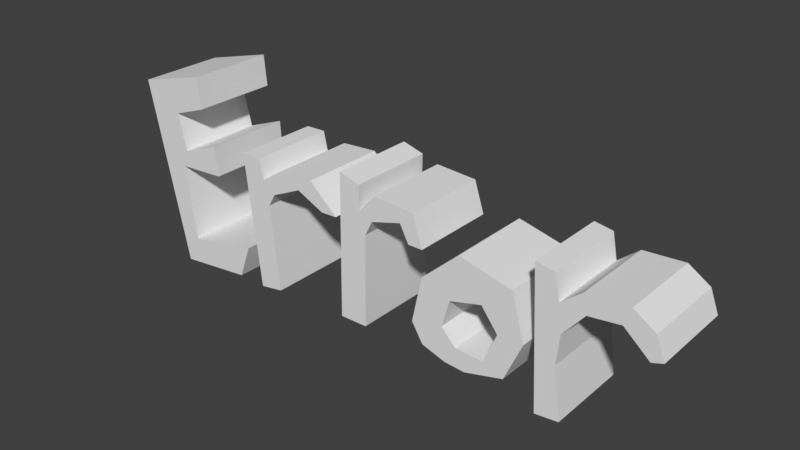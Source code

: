 # Source: fpwerrmodl.blend  (saved by Blender 4.5.90; exported with 4.5.12 LTS)
import bpy
from mathutils import Matrix  # noqa: F401  (used for matrix-valued properties, if any)

bpy.ops.wm.read_factory_settings(use_empty=True)
scene = bpy.context.scene
scene.name = '_main'

# ---- world
world_world = bpy.data.worlds.new('World'); scene.world = world_world
world_world.use_nodes = True; world_world.node_tree.nodes.clear()
_N = world_world.node_tree.nodes; _L = world_world.node_tree.links
n0 = _N.new('ShaderNodeOutputWorld'); n0.name = 'World Output'; n0.location = (300, 300)
n1 = _N.new('ShaderNodeBackground'); n1.name = 'Background'; n1.location = (10, 300)
n1.inputs[0].default_value = (0.05088, 0.05088, 0.05088, 1.0)
_L.new(n1.outputs[0], n0.inputs[0])
n0.is_active_output = True
world_world.color = (0.05088, 0.05088, 0.05088)
world_world.use_sun_shadow = False
world_world.sun_shadow_jitter_overblur = 0.0

# ---- meshes
me_plane = bpy.data.meshes.new('Plane')
me_plane.from_pydata([(-0.709, -0.125, -0.2034), (-0.8222, -0.125, 0.3341), (-0.6103, -0.125, 0.3892), (-0.6016, -0.125, 0.2981), (-0.7049, -0.125, 0.2613), (-0.6786, -0.125, 0.1545), (-0.5578, -0.125, 0.2), (-0.5525, -0.125, 0.1124), (-0.6979, -0.125, 0.1037), (-0.6664, -0.125, -0.1205), (-0.4492, -0.125, -0.07848), (-0.486, -0.125, -0.1783), (-0.3987, -0.125, -0.1809), (-0.4439, -0.125, 0.2131), (-0.3826, -0.125, 0.2146), (-0.3695, -0.125, 0.1562), (-0.3053, -0.125, 0.1985), (-0.1944, -0.125, 0.2058), (-0.1097, -0.125, 0.1285), (-0.1579, -0.125, 0.127), (-0.2396, -0.125, 0.165), (-0.3315, -0.125, 0.1226), (-0.3534, -0.125, 0.08469), (-0.3272, -0.125, -0.1693), (-0.09656, -0.125, -0.1605), (-0.09072, -0.125, 0.2613), (-0.02796, -0.125, 0.2438), (-0.02942, -0.125, 0.1708), (0.02166, -0.125, 0.2277), (0.1428, -0.125, 0.2204), (0.172, -0.125, 0.1314), (0.1297, -0.125, 0.1314), (0.1034, -0.125, 0.181), (0.01291, -0.125, 0.1548), (-0.008988, -0.125, 0.111), (-0.01337, -0.125, -0.1591), (0.1764, -0.125, -0.1357), (0.1428, -0.125, -0.08024), (0.172, -0.125, 0.0555), (0.2815, -0.125, 0.1548), (0.4362, -0.125, 0.1183), (0.4727, -0.125, -0.01456), (0.4216, -0.125, -0.1313), (0.3077, -0.125, -0.162), (0.2464, -0.125, -0.1576), (0.2362, -0.125, -0.05834), (0.2581, -0.125, 0.02193), (0.3515, -0.125, 0.04675), (0.3997, -0.125, -0.01602), (0.3617, -0.125, -0.1065), (0.2785, -0.125, -0.105), (0.5133, -0.125, -0.1875), (0.4902, -0.125, 0.2151), (0.5437, -0.125, 0.2066), (0.5583, -0.125, 0.1336), (0.6179, -0.125, 0.1822), (0.7347, -0.125, 0.1895), (0.7967, -0.125, 0.1494), (0.821, -0.125, 0.08615), (0.7895, -0.125, 0.07569), (0.7176, -0.125, 0.1385), (0.6288, -0.125, 0.1275), (0.5692, -0.125, 0.05575), (0.5607, -0.125, -0.03183), (0.5814, -0.125, -0.1802), (-0.709, 0.125, -0.2034), (-0.8222, 0.125, 0.3341), (-0.6103, 0.125, 0.3892), (-0.6016, 0.125, 0.2981), (-0.7049, 0.125, 0.2613), (-0.6786, 0.125, 0.1545), (-0.5578, 0.125, 0.2), (-0.5525, 0.125, 0.1124), (-0.6979, 0.125, 0.1037), (-0.6664, 0.125, -0.1205), (-0.4492, 0.125, -0.07848), (-0.486, 0.125, -0.1783), (-0.3987, 0.125, -0.1809), (-0.4439, 0.125, 0.2131), (-0.3826, 0.125, 0.2146), (-0.3695, 0.125, 0.1562), (-0.3053, 0.125, 0.1985), (-0.1944, 0.125, 0.2058), (-0.1097, 0.125, 0.1285), (-0.1579, 0.125, 0.127), (-0.2396, 0.125, 0.165), (-0.3315, 0.125, 0.1226), (-0.3534, 0.125, 0.08469), (-0.3272, 0.125, -0.1693), (-0.09656, 0.125, -0.1605), (-0.09072, 0.125, 0.2613), (-0.02796, 0.125, 0.2438), (-0.02942, 0.125, 0.1708), (0.02166, 0.125, 0.2277), (0.1428, 0.125, 0.2204), (0.172, 0.125, 0.1314), (0.1297, 0.125, 0.1314), (0.1034, 0.125, 0.181), (0.01291, 0.125, 0.1548), (-0.008988, 0.125, 0.111), (-0.01337, 0.125, -0.1591), (0.1764, 0.125, -0.1357), (0.1428, 0.125, -0.08024), (0.172, 0.125, 0.0555), (0.2815, 0.125, 0.1548), (0.4362, 0.125, 0.1183), (0.4727, 0.125, -0.01456), (0.4216, 0.125, -0.1313), (0.3077, 0.125, -0.162), (0.2464, 0.125, -0.1576), (0.2362, 0.125, -0.05834), (0.2581, 0.125, 0.02193), (0.3515, 0.125, 0.04675), (0.3997, 0.125, -0.01602), (0.3617, 0.125, -0.1065), (0.2785, 0.125, -0.105), (0.5133, 0.125, -0.1875), (0.4902, 0.125, 0.2151), (0.5437, 0.125, 0.2066), (0.5583, 0.125, 0.1336), (0.6179, 0.125, 0.1822), (0.7347, 0.125, 0.1895), (0.7967, 0.125, 0.1494), (0.821, 0.125, 0.08615), (0.7895, 0.125, 0.07569), (0.7176, 0.125, 0.1385), (0.6288, 0.125, 0.1275), (0.5692, 0.125, 0.05575), (0.5607, 0.125, -0.03183), (0.5814, 0.125, -0.1802)], [], [(25, 24, 35, 34, 33, 32, 31, 30, 29, 28, 27, 26), (46, 39, 38), (47, 39, 46), (50, 45, 37), (48, 42, 41), (49, 42, 48), (50, 43, 49), (50, 36, 44), (37, 45, 46), (38, 37, 46), (47, 40, 39), (40, 47, 41), (49, 43, 42), (50, 44, 43), (36, 50, 37), (47, 48, 41), (13, 12, 23, 22, 21, 20, 19, 18, 17, 16, 15, 14), (1, 0, 11, 10, 9, 8, 7, 6, 5, 4, 3, 2), (52, 51, 64, 63, 62, 61, 60, 59, 58, 57, 56, 55, 54, 53), (90, 91, 92, 93, 94, 95, 96, 97, 98, 99, 100, 89), (111, 103, 104), (112, 111, 104), (115, 102, 110), (113, 106, 107), (114, 113, 107), (115, 114, 108), (115, 109, 101), (102, 111, 110), (103, 111, 102), (112, 104, 105), (105, 106, 112), (114, 107, 108), (115, 108, 109), (101, 102, 115), (112, 106, 113), (78, 79, 80, 81, 82, 83, 84, 85, 86, 87, 88, 77), (66, 67, 68, 69, 70, 71, 72, 73, 74, 75, 76, 65), (117, 118, 119, 120, 121, 122, 123, 124, 125, 126, 127, 128, 129, 116), (16, 81, 80, 15), (54, 119, 118, 53), (43, 108, 107, 42), (17, 82, 81, 16), (55, 120, 119, 54), (44, 109, 108, 43), (18, 83, 82, 17), (56, 121, 120, 55), (36, 101, 109, 44), (19, 84, 83, 18), (57, 122, 121, 56), (45, 110, 111, 46), (20, 85, 84, 19), (58, 123, 122, 57), (46, 111, 112, 47), (21, 86, 85, 20), (59, 124, 123, 58), (47, 112, 113, 48), (22, 87, 86, 21), (60, 125, 124, 59), (48, 113, 114, 49), (23, 88, 87, 22), (61, 126, 125, 60), (49, 114, 115, 50), (12, 77, 88, 23), (62, 127, 126, 61), (50, 115, 110, 45), (25, 90, 89, 24), (63, 128, 127, 62), (26, 91, 90, 25), (64, 129, 128, 63), (27, 92, 91, 26), (1, 66, 65, 0), (51, 116, 129, 64), (28, 93, 92, 27), (2, 67, 66, 1), (29, 94, 93, 28), (3, 68, 67, 2), (30, 95, 94, 29), (4, 69, 68, 3), (31, 96, 95, 30), (5, 70, 69, 4), (32, 97, 96, 31), (6, 71, 70, 5), (33, 98, 97, 32), (7, 72, 71, 6), (34, 99, 98, 33), (8, 73, 72, 7), (35, 100, 99, 34), (9, 74, 73, 8), (24, 89, 100, 35), (10, 75, 74, 9), (37, 102, 101, 36), (11, 76, 75, 10), (38, 103, 102, 37), (0, 65, 76, 11), (39, 104, 103, 38), (13, 78, 77, 12), (40, 105, 104, 39), (14, 79, 78, 13), (52, 117, 116, 51), (41, 106, 105, 40), (15, 80, 79, 14), (53, 118, 117, 52), (42, 107, 106, 41)])
_uv = me_plane.uv_layers.new(name='UVMap')
_uv.uv.foreach_set('vector', [0.0, 0.0, 0.0, 0.0, 0.0, 0.0, 0.0, 0.0, 0.0, 0.0, 0.0, 0.0, 0.0, 0.0, 0.0, 0.0, 0.0, 0.0, 0.0, 0.0, 0.0, 0.0, 0.0, 0.0, 0.0, 0.0, 0.0, 0.0, 0.0, 0.0, 0.0, 0.0, 0.0, 0.0, 0.0, 0.0, 0.0, 0.0, 0.0, 0.0, 0.0, 0.0, 0.0, 0.0, 0.0, 0.0, 0.0, 0.0, 0.0, 0.0, 0.0, 0.0, 0.0, 0.0, 0.0, 0.0, 0.0, 0.0, 0.0, 0.0, 0.0, 0.0, 0.0, 0.0, 0.0, 0.0, 0.0, 0.0, 0.0, 0.0, 0.0, 0.0, 0.0, 0.0, 0.0, 0.0, 0.0, 0.0, 0.0, 0.0, 0.0, 0.0, 0.0, 0.0, 0.0, 0.0, 0.0, 0.0, 0.0, 0.0, 0.0, 0.0, 0.0, 0.0, 0.0, 0.0, 0.0, 0.0, 0.0, 0.0, 0.0, 0.0, 0.0, 0.0, 0.0, 0.0, 0.0, 0.0, 0.0, 0.0, 0.0, 0.0, 0.0, 0.0, 0.0, 0.0, 0.0, 0.0, 0.0, 0.0, 0.0, 0.0, 0.0, 0.0, 0.0, 0.0, 0.0, 0.0, 0.0, 0.0, 0.0, 0.0, 0.0, 0.0, 0.0, 0.0, 0.0, 0.0, 0.0, 0.0, 0.0, 0.0, 0.0, 0.0, 0.0, 0.0, 0.0, 0.0, 0.0, 0.0, 0.0, 0.0, 0.0, 0.0, 0.0, 0.0, 0.0, 0.0, 0.0, 0.0, 0.0, 0.0, 0.0, 0.0, 0.0, 0.0, 0.0, 0.0, 0.0, 0.0, 0.0, 0.0, 0.0, 0.0, 0.0, 0.0, 0.0, 0.0, 0.0, 0.0, 0.0, 0.0, 0.0, 0.0, 0.0, 0.0, 0.0, 0.0, 0.0, 0.0, 0.0, 0.0, 0.0, 0.0, 0.0, 0.0, 0.0, 0.0, 0.0, 0.0, 0.0, 0.0, 0.0, 0.0, 0.0, 0.0, 0.0, 0.0, 0.0, 0.0, 0.0, 0.0, 0.0, 0.0, 0.0, 0.0, 0.0, 0.0, 0.0, 0.0, 0.0, 0.0, 0.0, 0.0, 0.0, 0.0, 0.0, 0.0, 0.0, 0.0, 0.0, 0.0, 0.0, 0.0, 0.0, 0.0, 0.0, 0.0, 0.0, 0.0, 0.0, 0.0, 0.0, 0.0, 0.0, 0.0, 0.0, 0.0, 0.0, 0.0, 0.0, 0.0, 0.0, 0.0, 0.0, 0.0, 0.0, 0.0, 0.0, 0.0, 0.0, 0.0, 0.0, 0.0, 0.0, 0.0, 0.0, 0.0, 0.0, 0.0, 0.0, 0.0, 0.0, 0.0, 0.0, 0.0, 0.0, 0.0, 0.0, 0.0, 0.0, 0.0, 0.0, 0.0, 0.0, 0.0, 0.0, 0.0, 0.0, 0.0, 0.0, 0.0, 0.0, 0.0, 0.0, 0.0, 0.0, 0.0, 0.0, 0.0, 0.0, 0.0, 0.0, 0.0, 0.0, 0.0, 0.0, 0.0, 0.0, 0.0, 0.0, 0.0, 0.0, 0.0, 0.0, 0.0, 0.0, 0.0, 0.0, 0.0, 0.0, 0.0, 0.0, 0.0, 0.0, 0.0, 0.0, 0.0, 0.0, 0.0, 0.0, 0.0, 0.0, 0.0, 0.0, 0.0, 0.0, 0.0, 0.0, 0.0, 0.0, 0.0, 0.0, 0.0, 0.0, 0.0, 0.0, 0.0, 0.0, 0.0, 0.0, 0.0, 0.0, 0.0, 0.0, 0.0, 0.0, 0.0, 0.0, 0.0, 0.0, 0.0, 0.0, 0.0, 0.0, 0.0, 0.0, 0.0, 0.0, 0.0, 0.0, 0.0, 0.0, 0.0, 0.0, 0.0, 0.0, 0.0, 0.0, 0.0, 0.0, 0.0, 0.0, 0.0, 0.0, 0.0, 0.0, 0.0, 0.0, 0.0, 0.0, 0.0, 0.0, 0.0, 0.0, 0.0, 0.0, 0.0, 0.0, 0.0, 0.0, 0.0, 0.0, 0.0, 0.0, 0.0, 0.0, 0.0, 0.0, 0.0, 0.0, 0.0, 0.0, 0.0, 0.0, 0.0, 0.0, 0.0, 0.0, 0.0, 0.0, 0.0, 0.0, 0.0, 0.0, 0.0, 0.0, 0.0, 0.0, 0.0, 0.0, 0.0, 0.0, 0.0, 0.0, 0.0, 0.0, 0.0, 0.0, 0.0, 0.0, 0.0, 0.0, 0.0, 0.0, 0.0, 0.0, 0.0, 0.0, 0.0, 0.0, 0.0, 0.0, 0.0, 0.0, 0.0, 0.0, 0.0, 0.0, 0.0, 0.0, 0.0, 0.0, 0.0, 0.0, 0.0, 0.0, 0.0, 0.0, 0.0, 0.0, 0.0, 0.0, 0.0, 0.0, 0.0, 0.0, 0.0, 0.0, 0.0, 0.0, 0.0, 0.0, 0.0, 0.0, 0.0, 0.0, 0.0, 0.0, 0.0, 0.0, 0.0, 0.0, 0.0, 0.0, 0.0, 0.0, 0.0, 0.0, 0.0, 0.0, 0.0, 0.0, 0.0, 0.0, 0.0, 0.0, 0.0, 0.0, 0.0, 0.0, 0.0, 0.0, 0.0, 0.0, 0.0, 0.0, 0.0, 0.0, 0.0, 0.0, 0.0, 0.0, 0.0, 0.0, 0.0, 0.0, 0.0, 0.0, 0.0, 0.0, 0.0, 0.0, 0.0, 0.0, 0.0, 0.0, 0.0, 0.0, 0.0, 0.0, 0.0, 0.0, 0.0, 0.0, 0.0, 0.0, 0.0, 0.0, 0.0, 0.0, 0.0, 0.0, 0.0, 0.0, 0.0, 0.0, 0.0, 0.0, 0.0, 0.0, 0.0, 0.0, 0.0, 0.0, 0.0, 0.0, 0.0, 0.0, 0.0, 0.0, 0.0, 0.0, 0.0, 0.0, 0.0, 0.0, 0.0, 0.0, 0.0, 0.0, 0.0, 0.0, 0.0, 0.0, 0.0, 0.0, 0.0, 0.0, 0.0, 0.0, 0.0, 0.0, 0.0, 0.0, 0.0, 0.0, 0.0, 0.0, 0.0, 0.0, 0.0, 0.0, 0.0, 0.0, 0.0, 0.0, 0.0, 0.0, 0.0, 0.0, 0.0, 0.0, 0.0, 0.0, 0.0, 0.0, 0.0, 0.0, 0.0, 0.0, 0.0, 0.0, 0.0, 0.0, 0.0, 0.0, 0.0, 0.0, 0.0, 0.0, 0.0, 0.0, 0.0, 0.0, 0.0, 0.0, 0.0, 0.0, 0.0, 0.0, 0.0, 0.0, 0.0, 0.0, 0.0, 0.0, 0.0, 0.0, 0.0, 0.0, 0.0, 0.0, 0.0, 0.0, 0.0, 0.0, 0.0, 0.0, 0.0, 0.0, 0.0, 0.0, 0.0, 0.0, 0.0, 0.0, 0.0, 0.0, 0.0, 0.0, 0.0, 0.0, 0.0, 0.0, 0.0, 0.0, 0.0, 0.0, 0.0, 0.0, 0.0, 0.0, 0.0, 0.0, 0.0, 0.0, 0.0, 0.0, 0.0, 0.0, 0.0, 0.0, 0.0, 0.0, 0.0, 0.0, 0.0, 0.0, 0.0, 0.0, 0.0, 0.0, 0.0, 0.0, 0.0, 0.0, 0.0, 0.0, 0.0, 0.0, 0.0, 0.0, 0.0, 0.0, 0.0, 0.0, 0.0, 0.0, 0.0, 0.0, 0.0, 0.0, 0.0, 0.0, 0.0, 0.0, 0.0, 0.0, 0.0, 0.0, 0.0, 0.0, 0.0, 0.0, 0.0, 0.0, 0.0, 0.0, 0.0, 0.0, 0.0, 0.0, 0.0, 0.0, 0.0, 0.0, 0.0, 0.0, 0.0, 0.0, 0.0, 0.0, 0.0, 0.0, 0.0, 0.0, 0.0, 0.0, 0.0, 0.0, 0.0, 0.0, 0.0, 0.0, 0.0, 0.0, 0.0, 0.0, 0.0, 0.0, 0.0, 0.0, 0.0, 0.0, 0.0, 0.0, 0.0, 0.0, 0.0, 0.0, 0.0, 0.0, 0.0, 0.0, 0.0, 0.0, 0.0, 0.0, 0.0, 0.0, 0.0, 0.0, 0.0, 0.0, 0.0, 0.0, 0.0, 0.0, 0.0, 0.0, 0.0, 0.0, 0.0, 0.0, 0.0, 0.0, 0.0, 0.0, 0.0, 0.0, 0.0, 0.0, 0.0, 0.0, 0.0, 0.0, 0.0, 0.0, 0.0, 0.0, 0.0, 0.0, 0.0, 0.0, 0.0, 0.0, 0.0, 0.0, 0.0, 0.0, 0.0, 0.0, 0.0, 0.0, 0.0, 0.0, 0.0, 0.0, 0.0, 0.0, 0.0, 0.0, 0.0, 0.0, 0.0, 0.0, 0.0, 0.0, 0.0, 0.0, 0.0, 0.0, 0.0, 0.0, 0.0, 0.0, 0.0, 0.0, 0.0, 0.0, 0.0, 0.0, 0.0, 0.0, 0.0, 0.0, 0.0, 0.0, 0.0, 0.0, 0.0, 0.0, 0.0, 0.0, 0.0, 0.0, 0.0, 0.0, 0.0, 0.0, 0.0, 0.0, 0.0, 0.0, 0.0, 0.0, 0.0, 0.0, 0.0, 0.0, 0.0, 0.0, 0.0, 0.0, 0.0, 0.0, 0.0, 0.0, 0.0])
me_plane.update()

# ---- objects
ob_plane = bpy.data.objects.new('Plane', me_plane)

# ---- transforms, parenting, visibility, modifiers, constraints
ob_plane.location = (0.0, 0.0, 0.0)

# ---- collection membership
scene.collection.objects.link(ob_plane)

# ---- scene / render settings (as saved in the file)
scene.frame_start = 1; scene.frame_end = 250; scene.frame_set(1)
scene.render.engine = 'CYCLES'
scene.render.resolution_x = 1280
scene.render.resolution_y = 720
scene.render.fps = 30
scene.render.dither_intensity = 0.0
scene.render.film_transparent = True
scene.render.use_border = True
scene.cycles.samples = 512
scene.cycles.sampling_pattern = 'TABULATED_SOBOL'
scene.cycles.film_transparent_glass = True
scene.cycles.use_animated_seed = True
scene.cycles.sample_clamp_direct = 4.0
scene.cycles.sample_clamp_indirect = 3.0
scene.view_settings.view_transform = 'Standard'
bpy.context.view_layer.update()

# ---- added for rendering (the .blend has no active camera and no usable light): camera, sun
cam_auto = bpy.data.cameras.new('AutoCamera')
cam_auto.lens = 50.0
cam_auto.sensor_width = 36.0
cam_auto.clip_end = 1000.0
ob_auto_camera = bpy.data.objects.new('AutoCamera', cam_auto)
scene.collection.objects.link(ob_auto_camera)
ob_auto_camera.location = (1.63204, -1.95919, 1.39901)
ob_auto_camera.rotation_euler = (1.09748, -7.21219e-08, 0.694738)
scene.camera = ob_auto_camera
light_auto_sun = bpy.data.lights.new('AutoSun', 'SUN')
light_auto_sun.energy = 3.0
light_auto_sun.angle = 0.0523599
ob_auto_sun = bpy.data.objects.new('AutoSun', light_auto_sun)
scene.collection.objects.link(ob_auto_sun)
ob_auto_sun.rotation_euler = (0.872665, 0.174533, 0.523599)
bpy.context.view_layer.update()
